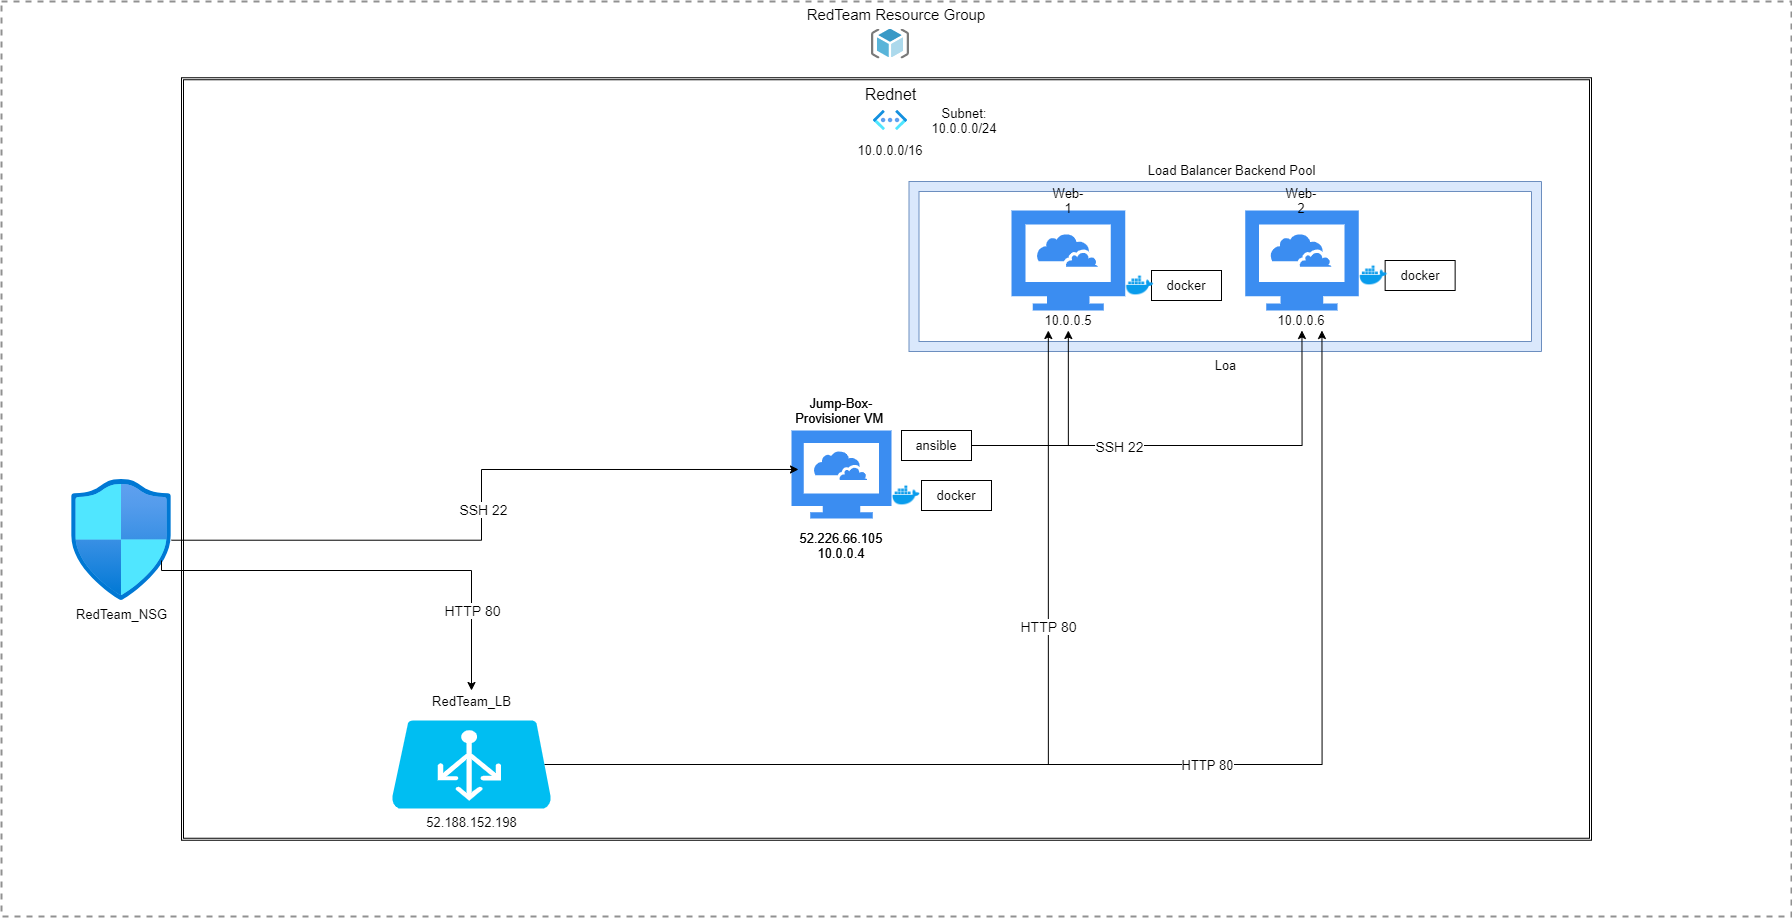

The diagram above was exported from draw.io. Its source (the exported page's mxGraphModel, read from the mxfile embedded in the PNG):
<mxGraphModel dx="1890" dy="1121" grid="1" gridSize="10" guides="1" tooltips="1" connect="1" arrows="1" fold="1" page="1" pageScale="1" pageWidth="827" pageHeight="1169" math="0" shadow="0">
  <root>
    <mxCell id="0" />
    <mxCell id="1" parent="0" />
    <mxCell id="uagozsV86mWSqQ9Pgmr3-13" value="&lt;font style=&quot;font-size: 15px&quot;&gt;RedTeam Resource Group&lt;/font&gt;" style="fontStyle=0;verticalAlign=top;align=center;spacingTop=-2;fillColor=none;rounded=0;whiteSpace=wrap;html=1;strokeColor=#919191;strokeWidth=2;dashed=1;container=1;collapsible=0;expand=0;recursiveResize=0;" parent="1" vertex="1">
      <mxGeometry x="260" y="931" width="1790" height="915" as="geometry" />
    </mxCell>
    <mxCell id="uagozsV86mWSqQ9Pgmr3-5" value="" style="shape=ext;double=1;rounded=0;whiteSpace=wrap;html=1;" parent="uagozsV86mWSqQ9Pgmr3-13" vertex="1">
      <mxGeometry x="180" y="76.25" width="1410" height="762.5" as="geometry" />
    </mxCell>
    <mxCell id="uagozsV86mWSqQ9Pgmr3-16" value="" style="aspect=fixed;html=1;points=[];align=center;image;fontSize=12;image=img/lib/mscae/ResourceGroup.svg;" parent="uagozsV86mWSqQ9Pgmr3-13" vertex="1">
      <mxGeometry x="870" y="27.5" width="37.5" height="30" as="geometry" />
    </mxCell>
    <mxCell id="uagozsV86mWSqQ9Pgmr3-22" value="" style="aspect=fixed;html=1;points=[];align=center;image;fontSize=12;image=img/lib/azure2/networking/Virtual_Networks_Classic.svg;" parent="uagozsV86mWSqQ9Pgmr3-13" vertex="1">
      <mxGeometry x="872" y="109" width="33.5" height="20" as="geometry" />
    </mxCell>
    <mxCell id="uagozsV86mWSqQ9Pgmr3-23" value="&lt;font style=&quot;font-size: 16px&quot;&gt;Rednet&lt;/font&gt;" style="text;html=1;strokeColor=none;fillColor=none;align=center;verticalAlign=middle;whiteSpace=wrap;rounded=0;" parent="uagozsV86mWSqQ9Pgmr3-13" vertex="1">
      <mxGeometry x="852.5" y="77.75" width="72.5" height="31.25" as="geometry" />
    </mxCell>
    <mxCell id="uagozsV86mWSqQ9Pgmr3-66" value="RedTeam_LB" style="text;html=1;align=center;verticalAlign=middle;resizable=0;points=[];autosize=1;strokeColor=none;" parent="uagozsV86mWSqQ9Pgmr3-13" vertex="1">
      <mxGeometry x="425" y="690" width="90" height="20" as="geometry" />
    </mxCell>
    <mxCell id="uagozsV86mWSqQ9Pgmr3-57" value="RedTeam_NSG" style="aspect=fixed;html=1;points=[];align=center;image;fontSize=12;image=img/lib/azure2/networking/Network_Security_Groups.svg;rounded=0;" parent="uagozsV86mWSqQ9Pgmr3-13" vertex="1">
      <mxGeometry x="70" y="478" width="100" height="121.43" as="geometry" />
    </mxCell>
    <mxCell id="uagozsV86mWSqQ9Pgmr3-79" value="&lt;font style=&quot;font-size: 13px&quot;&gt;10.0.0.0/16&lt;br&gt;&lt;/font&gt;" style="text;html=1;strokeColor=none;fillColor=none;align=center;verticalAlign=middle;whiteSpace=wrap;rounded=0;" parent="uagozsV86mWSqQ9Pgmr3-13" vertex="1">
      <mxGeometry x="840.87" y="139" width="95.75" height="20" as="geometry" />
    </mxCell>
    <mxCell id="uagozsV86mWSqQ9Pgmr3-75" value="Loa" style="verticalLabelPosition=bottom;verticalAlign=top;html=1;shape=mxgraph.basic.frame;dx=10;rounded=0;fillColor=#dae8fc;strokeColor=#6c8ebf;" parent="uagozsV86mWSqQ9Pgmr3-13" vertex="1">
      <mxGeometry x="907.5" y="180" width="632.5" height="170" as="geometry" />
    </mxCell>
    <mxCell id="1rl3JZapCpaMMyZWrn48-1" value="&lt;span style=&quot;font-size: 13px&quot;&gt;Subnet: 10.0.0.0/24&lt;/span&gt;" style="text;html=1;strokeColor=none;fillColor=none;align=center;verticalAlign=middle;whiteSpace=wrap;rounded=0;" parent="uagozsV86mWSqQ9Pgmr3-13" vertex="1">
      <mxGeometry x="907.5" y="109" width="110" height="20" as="geometry" />
    </mxCell>
    <mxCell id="uagozsV86mWSqQ9Pgmr3-2" value="" style="html=1;aspect=fixed;strokeColor=none;shadow=0;align=center;verticalAlign=top;fillColor=#3B8DF1;shape=mxgraph.gcp2.cloud_computer" parent="1" vertex="1">
      <mxGeometry x="1050" y="1360" width="100" height="88" as="geometry" />
    </mxCell>
    <mxCell id="uagozsV86mWSqQ9Pgmr3-3" value="Jump-Box-Provisioner VM&amp;nbsp;" style="text;html=1;strokeColor=none;fillColor=none;align=center;verticalAlign=middle;whiteSpace=wrap;rounded=0;" parent="1" vertex="1">
      <mxGeometry x="1050" y="1320" width="100" height="40" as="geometry" />
    </mxCell>
    <mxCell id="uagozsV86mWSqQ9Pgmr3-4" value="52.226.66.105&lt;br&gt;10.0.0.4" style="text;html=1;strokeColor=none;fillColor=none;align=center;verticalAlign=middle;whiteSpace=wrap;rounded=0;" parent="1" vertex="1">
      <mxGeometry x="1050" y="1460" width="100" height="30" as="geometry" />
    </mxCell>
    <mxCell id="uagozsV86mWSqQ9Pgmr3-11" value="Jump-Box-Provisioner VM&amp;nbsp;" style="text;html=1;strokeColor=none;fillColor=none;align=center;verticalAlign=middle;whiteSpace=wrap;rounded=0;" parent="1" vertex="1">
      <mxGeometry x="1050" y="1320" width="100" height="40" as="geometry" />
    </mxCell>
    <mxCell id="uagozsV86mWSqQ9Pgmr3-12" value="52.226.66.105&lt;br&gt;10.0.0.4" style="text;html=1;strokeColor=none;fillColor=none;align=center;verticalAlign=middle;whiteSpace=wrap;rounded=0;" parent="1" vertex="1">
      <mxGeometry x="1050" y="1460" width="100" height="30" as="geometry" />
    </mxCell>
    <mxCell id="uagozsV86mWSqQ9Pgmr3-25" value="" style="html=1;aspect=fixed;strokeColor=none;shadow=0;align=center;verticalAlign=top;fillColor=#3B8DF1;shape=mxgraph.gcp2.cloud_computer;rounded=0;" parent="1" vertex="1">
      <mxGeometry x="1270" y="1140" width="113.64" height="100" as="geometry" />
    </mxCell>
    <mxCell id="uagozsV86mWSqQ9Pgmr3-26" value="10.0.0.5" style="text;html=1;strokeColor=none;fillColor=none;align=center;verticalAlign=middle;whiteSpace=wrap;rounded=0;" parent="1" vertex="1">
      <mxGeometry x="1306.8200000000002" y="1240" width="40" height="20" as="geometry" />
    </mxCell>
    <mxCell id="uagozsV86mWSqQ9Pgmr3-27" value="Web-1" style="text;html=1;strokeColor=none;fillColor=none;align=center;verticalAlign=middle;whiteSpace=wrap;rounded=0;" parent="1" vertex="1">
      <mxGeometry x="1306.8200000000002" y="1120" width="40" height="20" as="geometry" />
    </mxCell>
    <mxCell id="uagozsV86mWSqQ9Pgmr3-28" value="" style="html=1;aspect=fixed;strokeColor=none;shadow=0;align=center;verticalAlign=top;fillColor=#3B8DF1;shape=mxgraph.gcp2.cloud_computer;rounded=0;" parent="1" vertex="1">
      <mxGeometry x="1503.6399999999999" y="1140" width="113.64" height="100" as="geometry" />
    </mxCell>
    <mxCell id="uagozsV86mWSqQ9Pgmr3-29" value="10.0.0.6" style="text;html=1;strokeColor=none;fillColor=none;align=center;verticalAlign=middle;whiteSpace=wrap;rounded=0;" parent="1" vertex="1">
      <mxGeometry x="1540.46" y="1240" width="40" height="20" as="geometry" />
    </mxCell>
    <mxCell id="uagozsV86mWSqQ9Pgmr3-30" value="Web-2" style="text;html=1;strokeColor=none;fillColor=none;align=center;verticalAlign=middle;whiteSpace=wrap;rounded=0;" parent="1" vertex="1">
      <mxGeometry x="1540.46" y="1120" width="40" height="20" as="geometry" />
    </mxCell>
    <mxCell id="uagozsV86mWSqQ9Pgmr3-35" value="docker" style="rounded=0;whiteSpace=wrap;html=1;" parent="1" vertex="1">
      <mxGeometry x="1410" y="1200" width="70" height="30" as="geometry" />
    </mxCell>
    <mxCell id="uagozsV86mWSqQ9Pgmr3-36" value="" style="shape=image;html=1;verticalAlign=top;verticalLabelPosition=bottom;labelBackgroundColor=#ffffff;imageAspect=0;aspect=fixed;image=https://cdn4.iconfinder.com/data/icons/logos-and-brands/512/97_Docker_logo_logos-128.png;rounded=0;" parent="1" vertex="1">
      <mxGeometry x="1383.6399999999999" y="1200" width="30" height="30" as="geometry" />
    </mxCell>
    <mxCell id="uagozsV86mWSqQ9Pgmr3-42" value="docker" style="rounded=0;whiteSpace=wrap;html=1;" parent="1" vertex="1">
      <mxGeometry x="1643.6399999999999" y="1190" width="70" height="30" as="geometry" />
    </mxCell>
    <mxCell id="uagozsV86mWSqQ9Pgmr3-43" value="" style="shape=image;html=1;verticalAlign=top;verticalLabelPosition=bottom;labelBackgroundColor=#ffffff;imageAspect=0;aspect=fixed;image=https://cdn4.iconfinder.com/data/icons/logos-and-brands/512/97_Docker_logo_logos-128.png;rounded=0;" parent="1" vertex="1">
      <mxGeometry x="1617.28" y="1190" width="30" height="30" as="geometry" />
    </mxCell>
    <mxCell id="uagozsV86mWSqQ9Pgmr3-47" value="docker" style="rounded=0;whiteSpace=wrap;html=1;" parent="1" vertex="1">
      <mxGeometry x="1180" y="1410" width="70" height="30" as="geometry" />
    </mxCell>
    <mxCell id="uagozsV86mWSqQ9Pgmr3-48" value="" style="shape=image;html=1;verticalAlign=top;verticalLabelPosition=bottom;labelBackgroundColor=#ffffff;imageAspect=0;aspect=fixed;image=https://cdn4.iconfinder.com/data/icons/logos-and-brands/512/97_Docker_logo_logos-128.png;rounded=0;" parent="1" vertex="1">
      <mxGeometry x="1150" y="1410" width="30" height="30" as="geometry" />
    </mxCell>
    <mxCell id="uagozsV86mWSqQ9Pgmr3-54" style="edgeStyle=orthogonalEdgeStyle;rounded=0;orthogonalLoop=1;jettySize=auto;html=1;exitX=1;exitY=0.5;exitDx=0;exitDy=0;entryX=0.5;entryY=1;entryDx=0;entryDy=0;" parent="1" source="uagozsV86mWSqQ9Pgmr3-49" target="uagozsV86mWSqQ9Pgmr3-29" edge="1">
      <mxGeometry relative="1" as="geometry">
        <mxPoint x="1560" y="1280" as="targetPoint" />
      </mxGeometry>
    </mxCell>
    <mxCell id="uagozsV86mWSqQ9Pgmr3-55" value="&lt;font style=&quot;font-size: 14px&quot;&gt;SSH 22&lt;/font&gt;" style="edgeLabel;html=1;align=center;verticalAlign=middle;resizable=0;points=[];" parent="uagozsV86mWSqQ9Pgmr3-54" vertex="1" connectable="0">
      <mxGeometry x="-0.3401" relative="1" as="geometry">
        <mxPoint as="offset" />
      </mxGeometry>
    </mxCell>
    <mxCell id="uagozsV86mWSqQ9Pgmr3-56" style="edgeStyle=orthogonalEdgeStyle;rounded=0;orthogonalLoop=1;jettySize=auto;html=1;exitX=1;exitY=0.5;exitDx=0;exitDy=0;entryX=0.5;entryY=1;entryDx=0;entryDy=0;" parent="1" source="uagozsV86mWSqQ9Pgmr3-49" target="uagozsV86mWSqQ9Pgmr3-26" edge="1">
      <mxGeometry relative="1" as="geometry" />
    </mxCell>
    <mxCell id="uagozsV86mWSqQ9Pgmr3-49" value="ansible" style="rounded=0;whiteSpace=wrap;html=1;" parent="1" vertex="1">
      <mxGeometry x="1160" y="1360" width="70" height="30" as="geometry" />
    </mxCell>
    <mxCell id="uagozsV86mWSqQ9Pgmr3-59" style="edgeStyle=orthogonalEdgeStyle;rounded=0;orthogonalLoop=1;jettySize=auto;html=1;entryX=0.07;entryY=0.443;entryDx=0;entryDy=0;entryPerimeter=0;" parent="1" source="uagozsV86mWSqQ9Pgmr3-57" target="uagozsV86mWSqQ9Pgmr3-2" edge="1">
      <mxGeometry relative="1" as="geometry" />
    </mxCell>
    <mxCell id="uagozsV86mWSqQ9Pgmr3-60" value="&lt;font style=&quot;font-size: 14px&quot;&gt;SSH 22&lt;/font&gt;" style="edgeLabel;html=1;align=center;verticalAlign=middle;resizable=0;points=[];" parent="uagozsV86mWSqQ9Pgmr3-59" vertex="1" connectable="0">
      <mxGeometry x="-0.0203" y="-1" relative="1" as="geometry">
        <mxPoint as="offset" />
      </mxGeometry>
    </mxCell>
    <mxCell id="uagozsV86mWSqQ9Pgmr3-64" style="edgeStyle=orthogonalEdgeStyle;rounded=0;orthogonalLoop=1;jettySize=auto;html=1;" parent="1" edge="1">
      <mxGeometry relative="1" as="geometry">
        <mxPoint x="420" y="1490" as="sourcePoint" />
        <mxPoint x="730" y="1620" as="targetPoint" />
        <Array as="points">
          <mxPoint x="730" y="1500" />
        </Array>
      </mxGeometry>
    </mxCell>
    <mxCell id="uagozsV86mWSqQ9Pgmr3-78" value="&lt;font style=&quot;font-size: 14px&quot;&gt;HTTP 80&lt;/font&gt;" style="edgeLabel;html=1;align=center;verticalAlign=middle;resizable=0;points=[];" parent="uagozsV86mWSqQ9Pgmr3-64" vertex="1" connectable="0">
      <mxGeometry x="0.5012" y="-2" relative="1" as="geometry">
        <mxPoint x="2" y="29" as="offset" />
      </mxGeometry>
    </mxCell>
    <mxCell id="uagozsV86mWSqQ9Pgmr3-70" style="edgeStyle=orthogonalEdgeStyle;rounded=0;orthogonalLoop=1;jettySize=auto;html=1;entryX=1;entryY=1;entryDx=0;entryDy=0;" parent="1" source="uagozsV86mWSqQ9Pgmr3-61" target="uagozsV86mWSqQ9Pgmr3-29" edge="1">
      <mxGeometry relative="1" as="geometry" />
    </mxCell>
    <mxCell id="uagozsV86mWSqQ9Pgmr3-71" value="HTTP 80" style="edgeLabel;html=1;align=center;verticalAlign=middle;resizable=0;points=[];" parent="uagozsV86mWSqQ9Pgmr3-70" vertex="1" connectable="0">
      <mxGeometry x="0.0897" relative="1" as="geometry">
        <mxPoint as="offset" />
      </mxGeometry>
    </mxCell>
    <mxCell id="uagozsV86mWSqQ9Pgmr3-72" style="edgeStyle=orthogonalEdgeStyle;rounded=0;orthogonalLoop=1;jettySize=auto;html=1;exitX=0.955;exitY=0.5;exitDx=0;exitDy=0;exitPerimeter=0;entryX=0;entryY=1;entryDx=0;entryDy=0;" parent="1" source="uagozsV86mWSqQ9Pgmr3-61" target="uagozsV86mWSqQ9Pgmr3-26" edge="1">
      <mxGeometry relative="1" as="geometry" />
    </mxCell>
    <mxCell id="uagozsV86mWSqQ9Pgmr3-73" value="&lt;font style=&quot;font-size: 14px&quot;&gt;HTTP 80&lt;/font&gt;" style="edgeLabel;html=1;align=center;verticalAlign=middle;resizable=0;points=[];" parent="uagozsV86mWSqQ9Pgmr3-72" vertex="1" connectable="0">
      <mxGeometry x="0.371" y="1" relative="1" as="geometry">
        <mxPoint as="offset" />
      </mxGeometry>
    </mxCell>
    <mxCell id="uagozsV86mWSqQ9Pgmr3-61" value="52.188.152.198" style="verticalLabelPosition=bottom;html=1;verticalAlign=top;align=center;strokeColor=none;fillColor=#00BEF2;shape=mxgraph.azure.azure_load_balancer;rounded=0;" parent="1" vertex="1">
      <mxGeometry x="650" y="1650" width="160" height="88" as="geometry" />
    </mxCell>
    <mxCell id="uagozsV86mWSqQ9Pgmr3-76" value="Load Balancer Backend Pool" style="text;html=1;align=center;verticalAlign=middle;resizable=0;points=[];autosize=1;strokeColor=none;" parent="1" vertex="1">
      <mxGeometry x="1405" y="1090" width="170" height="20" as="geometry" />
    </mxCell>
  </root>
</mxGraphModel>